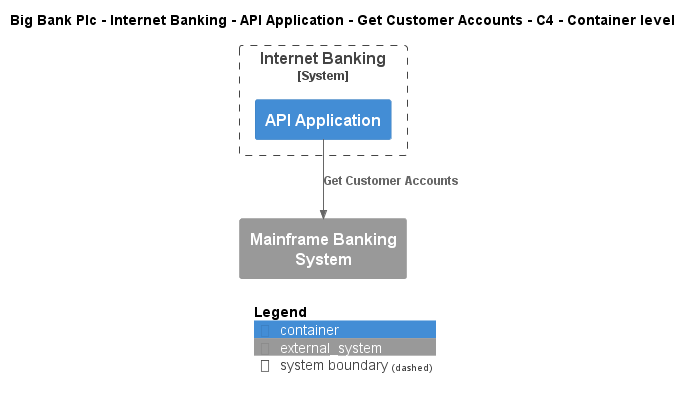

The diagram above was rendered by PlantUML. Its source (embedded in the PNG):
@startuml
!include ..\..\..\..\..\..\..\.c4s\C4_Container.puml

AddElementTag("c4interflow:lifecycle:new", $bgColor=green, $fontColor=#ffffff, $borderColor=green, $shadowing="False")
AddElementTag("c4interflow:lifecycle:changed", $bgColor=orange, $fontColor=#ffffff, $borderColor=orange, $shadowing="False")
AddElementTag("c4interflow:lifecycle:removed", $bgColor=red, $fontColor=#ffffff, $borderColor=red, $shadowing="False")

AddRelTag("c4interflow:lifecycle:new", $textColor=green, $lineColor=green)
AddRelTag("c4interflow:lifecycle:changed", $textColor=orange, $lineColor=orange)
AddRelTag("c4interflow:lifecycle:removed", $textColor=red, $lineColor=red)

SHOW_PERSON_PORTRAIT()
LAYOUT_TOP_DOWN()

skinparam linetype polyline

title Big Bank Plc - Internet Banking - API Application - Get Customer Accounts - C4 - Container level


System_Boundary(BigBankPlc.SoftwareSystems.InternetBanking, "Internet Banking") {
    Container(BigBankPlc.SoftwareSystems.InternetBanking.Containers.APIApplication, "API Application", "", "")
}
System_Ext(BigBankPlc.SoftwareSystems.MainframeBankingSystem, "Mainframe Banking System", "")

Rel(BigBankPlc.SoftwareSystems.InternetBanking.Containers.APIApplication, BigBankPlc.SoftwareSystems.MainframeBankingSystem, "Get Customer Accounts")


SHOW_LEGEND()
@enduml